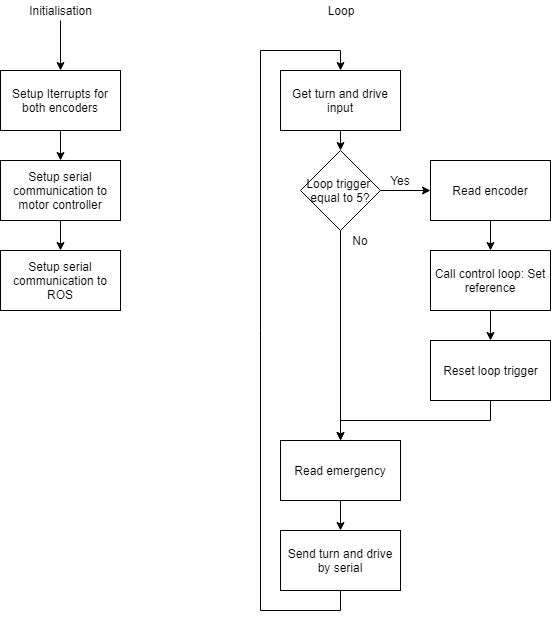

The diagram above was exported from draw.io. Its source (the exported page's mxGraphModel, read from the mxfile embedded in the PNG):
<mxGraphModel dx="1250" dy="534" grid="1" gridSize="10" guides="1" tooltips="1" connect="1" arrows="1" fold="1" page="1" pageScale="1" pageWidth="827" pageHeight="1169" math="0" shadow="0">
  <root>
    <mxCell id="0" />
    <mxCell id="1" parent="0" />
    <mxCell id="1mW63XeyHNdM1Yp6NNs2-7" style="edgeStyle=orthogonalEdgeStyle;rounded=0;orthogonalLoop=1;jettySize=auto;html=1;exitX=0.5;exitY=1;exitDx=0;exitDy=0;entryX=0.5;entryY=0;entryDx=0;entryDy=0;" edge="1" parent="1" source="1mW63XeyHNdM1Yp6NNs2-1" target="1mW63XeyHNdM1Yp6NNs2-2">
      <mxGeometry relative="1" as="geometry" />
    </mxCell>
    <mxCell id="1mW63XeyHNdM1Yp6NNs2-1" value="Setup Iterrupts for both encoders" style="rounded=0;whiteSpace=wrap;html=1;" vertex="1" parent="1">
      <mxGeometry x="90" y="100" width="120" height="60" as="geometry" />
    </mxCell>
    <mxCell id="1mW63XeyHNdM1Yp6NNs2-8" style="edgeStyle=orthogonalEdgeStyle;rounded=0;orthogonalLoop=1;jettySize=auto;html=1;exitX=0.5;exitY=1;exitDx=0;exitDy=0;" edge="1" parent="1" source="1mW63XeyHNdM1Yp6NNs2-2" target="1mW63XeyHNdM1Yp6NNs2-4">
      <mxGeometry relative="1" as="geometry" />
    </mxCell>
    <mxCell id="1mW63XeyHNdM1Yp6NNs2-2" value="Setup serial communication to motor controller" style="rounded=0;whiteSpace=wrap;html=1;" vertex="1" parent="1">
      <mxGeometry x="90" y="190" width="120" height="60" as="geometry" />
    </mxCell>
    <mxCell id="1mW63XeyHNdM1Yp6NNs2-6" style="edgeStyle=orthogonalEdgeStyle;rounded=0;orthogonalLoop=1;jettySize=auto;html=1;exitX=0.5;exitY=1;exitDx=0;exitDy=0;" edge="1" parent="1" source="1mW63XeyHNdM1Yp6NNs2-3" target="1mW63XeyHNdM1Yp6NNs2-1">
      <mxGeometry relative="1" as="geometry" />
    </mxCell>
    <mxCell id="1mW63XeyHNdM1Yp6NNs2-3" value="Initialisation" style="text;html=1;strokeColor=none;fillColor=none;align=center;verticalAlign=middle;whiteSpace=wrap;rounded=0;" vertex="1" parent="1">
      <mxGeometry x="130" y="30" width="40" height="20" as="geometry" />
    </mxCell>
    <mxCell id="1mW63XeyHNdM1Yp6NNs2-4" value="Setup serial communication to ROS" style="rounded=0;whiteSpace=wrap;html=1;" vertex="1" parent="1">
      <mxGeometry x="90" y="280" width="120" height="60" as="geometry" />
    </mxCell>
    <mxCell id="1mW63XeyHNdM1Yp6NNs2-16" style="edgeStyle=orthogonalEdgeStyle;rounded=0;orthogonalLoop=1;jettySize=auto;html=1;exitX=0.5;exitY=1;exitDx=0;exitDy=0;entryX=0.5;entryY=0;entryDx=0;entryDy=0;" edge="1" parent="1" source="1mW63XeyHNdM1Yp6NNs2-9" target="1mW63XeyHNdM1Yp6NNs2-12">
      <mxGeometry relative="1" as="geometry" />
    </mxCell>
    <mxCell id="1mW63XeyHNdM1Yp6NNs2-9" value="Get turn and drive input" style="rounded=0;whiteSpace=wrap;html=1;" vertex="1" parent="1">
      <mxGeometry x="370" y="100" width="120" height="60" as="geometry" />
    </mxCell>
    <mxCell id="1mW63XeyHNdM1Yp6NNs2-10" value="Loop" style="text;html=1;strokeColor=none;fillColor=none;align=center;verticalAlign=middle;whiteSpace=wrap;rounded=0;" vertex="1" parent="1">
      <mxGeometry x="410" y="30" width="40" height="20" as="geometry" />
    </mxCell>
    <mxCell id="1mW63XeyHNdM1Yp6NNs2-15" style="edgeStyle=orthogonalEdgeStyle;rounded=0;orthogonalLoop=1;jettySize=auto;html=1;exitX=0.5;exitY=1;exitDx=0;exitDy=0;entryX=0.5;entryY=0;entryDx=0;entryDy=0;" edge="1" parent="1" source="1mW63XeyHNdM1Yp6NNs2-11" target="1mW63XeyHNdM1Yp6NNs2-14">
      <mxGeometry relative="1" as="geometry" />
    </mxCell>
    <mxCell id="1mW63XeyHNdM1Yp6NNs2-11" value="Read encoder" style="rounded=0;whiteSpace=wrap;html=1;" vertex="1" parent="1">
      <mxGeometry x="520" y="190" width="120" height="60" as="geometry" />
    </mxCell>
    <mxCell id="1mW63XeyHNdM1Yp6NNs2-13" style="edgeStyle=orthogonalEdgeStyle;rounded=0;orthogonalLoop=1;jettySize=auto;html=1;exitX=1;exitY=0.5;exitDx=0;exitDy=0;entryX=0;entryY=0.5;entryDx=0;entryDy=0;" edge="1" parent="1" source="1mW63XeyHNdM1Yp6NNs2-12" target="1mW63XeyHNdM1Yp6NNs2-11">
      <mxGeometry relative="1" as="geometry" />
    </mxCell>
    <mxCell id="1mW63XeyHNdM1Yp6NNs2-23" style="edgeStyle=orthogonalEdgeStyle;rounded=0;orthogonalLoop=1;jettySize=auto;html=1;exitX=0.5;exitY=1;exitDx=0;exitDy=0;entryX=0.5;entryY=0;entryDx=0;entryDy=0;" edge="1" parent="1" source="1mW63XeyHNdM1Yp6NNs2-12" target="1mW63XeyHNdM1Yp6NNs2-22">
      <mxGeometry relative="1" as="geometry" />
    </mxCell>
    <mxCell id="1mW63XeyHNdM1Yp6NNs2-12" value="Loop trigger&amp;nbsp; equal to 5?" style="rhombus;whiteSpace=wrap;html=1;" vertex="1" parent="1">
      <mxGeometry x="390" y="180" width="80" height="80" as="geometry" />
    </mxCell>
    <mxCell id="1mW63XeyHNdM1Yp6NNs2-18" style="edgeStyle=orthogonalEdgeStyle;rounded=0;orthogonalLoop=1;jettySize=auto;html=1;exitX=0.5;exitY=1;exitDx=0;exitDy=0;entryX=0.5;entryY=0;entryDx=0;entryDy=0;" edge="1" parent="1" source="1mW63XeyHNdM1Yp6NNs2-14" target="1mW63XeyHNdM1Yp6NNs2-17">
      <mxGeometry relative="1" as="geometry" />
    </mxCell>
    <mxCell id="1mW63XeyHNdM1Yp6NNs2-14" value="Call control loop: Set reference" style="rounded=0;whiteSpace=wrap;html=1;" vertex="1" parent="1">
      <mxGeometry x="520" y="280" width="120" height="60" as="geometry" />
    </mxCell>
    <mxCell id="1mW63XeyHNdM1Yp6NNs2-24" style="edgeStyle=orthogonalEdgeStyle;rounded=0;orthogonalLoop=1;jettySize=auto;html=1;exitX=0.5;exitY=1;exitDx=0;exitDy=0;entryX=0.5;entryY=0;entryDx=0;entryDy=0;" edge="1" parent="1" source="1mW63XeyHNdM1Yp6NNs2-17" target="1mW63XeyHNdM1Yp6NNs2-22">
      <mxGeometry relative="1" as="geometry" />
    </mxCell>
    <mxCell id="1mW63XeyHNdM1Yp6NNs2-17" value="Reset loop trigger" style="rounded=0;whiteSpace=wrap;html=1;" vertex="1" parent="1">
      <mxGeometry x="520" y="370" width="120" height="60" as="geometry" />
    </mxCell>
    <mxCell id="1mW63XeyHNdM1Yp6NNs2-19" value="Yes" style="text;html=1;strokeColor=none;fillColor=none;align=center;verticalAlign=middle;whiteSpace=wrap;rounded=0;" vertex="1" parent="1">
      <mxGeometry x="470" y="200" width="40" height="20" as="geometry" />
    </mxCell>
    <mxCell id="1mW63XeyHNdM1Yp6NNs2-20" value="No" style="text;html=1;strokeColor=none;fillColor=none;align=center;verticalAlign=middle;whiteSpace=wrap;rounded=0;" vertex="1" parent="1">
      <mxGeometry x="430" y="260" width="40" height="20" as="geometry" />
    </mxCell>
    <mxCell id="1mW63XeyHNdM1Yp6NNs2-26" style="edgeStyle=orthogonalEdgeStyle;rounded=0;orthogonalLoop=1;jettySize=auto;html=1;exitX=0.5;exitY=1;exitDx=0;exitDy=0;entryX=0.5;entryY=0;entryDx=0;entryDy=0;" edge="1" parent="1" source="1mW63XeyHNdM1Yp6NNs2-21" target="1mW63XeyHNdM1Yp6NNs2-9">
      <mxGeometry relative="1" as="geometry">
        <Array as="points">
          <mxPoint x="430" y="640" />
          <mxPoint x="350" y="640" />
          <mxPoint x="350" y="80" />
          <mxPoint x="430" y="80" />
        </Array>
      </mxGeometry>
    </mxCell>
    <mxCell id="1mW63XeyHNdM1Yp6NNs2-21" value="Send turn and drive by serial" style="rounded=0;whiteSpace=wrap;html=1;" vertex="1" parent="1">
      <mxGeometry x="370" y="560" width="120" height="60" as="geometry" />
    </mxCell>
    <mxCell id="1mW63XeyHNdM1Yp6NNs2-25" style="edgeStyle=orthogonalEdgeStyle;rounded=0;orthogonalLoop=1;jettySize=auto;html=1;exitX=0.5;exitY=1;exitDx=0;exitDy=0;entryX=0.5;entryY=0;entryDx=0;entryDy=0;" edge="1" parent="1" source="1mW63XeyHNdM1Yp6NNs2-22" target="1mW63XeyHNdM1Yp6NNs2-21">
      <mxGeometry relative="1" as="geometry" />
    </mxCell>
    <mxCell id="1mW63XeyHNdM1Yp6NNs2-22" value="Read emergency" style="rounded=0;whiteSpace=wrap;html=1;" vertex="1" parent="1">
      <mxGeometry x="370" y="470" width="120" height="60" as="geometry" />
    </mxCell>
  </root>
</mxGraphModel>